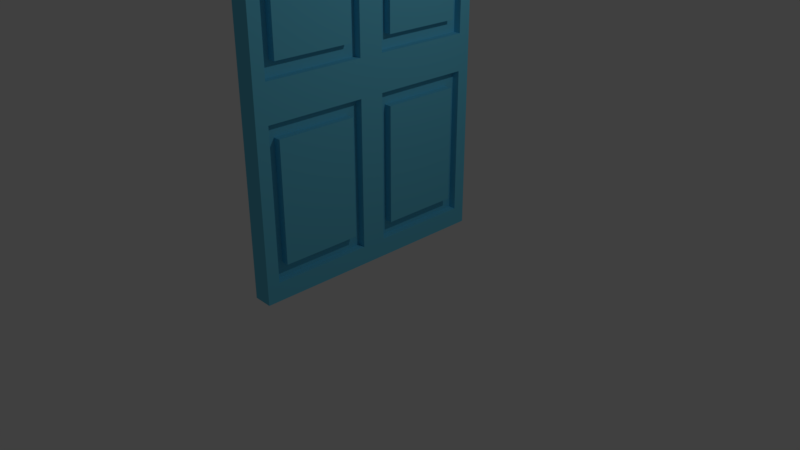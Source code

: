 # Source: Door.blend  (saved by Blender 2.79.0; exported with 4.5.12 LTS)
import bpy
from mathutils import Matrix  # noqa: F401  (used for matrix-valued properties, if any)

bpy.ops.wm.read_factory_settings(use_empty=True)
scene = bpy.context.scene
scene.name = 'Scene'

# ---- collections
col_collection_1 = bpy.data.collections.new('Collection 1'); scene.collection.children.link(col_collection_1)

# ---- materials (node trees are filled in below, after node groups)
mat_door = bpy.data.materials.new('Door')
mat_door.alpha_threshold = 0.0
mat_door.use_transparent_shadow = False
mat_door.diffuse_color = (0.1386, 0.5866, 0.8, 1.0)
mat_door.roughness = 0.5
mat_door.line_color = (0.0, 0.0, 0.0, 1.0)

# ---- material node trees

# ---- world
world_world = bpy.data.worlds.new('World'); scene.world = world_world
world_world.color = (0.05088, 0.05088, 0.05088)
world_world.use_sun_shadow = False
world_world.sun_shadow_jitter_overblur = 0.0
world_world.cycles.sampling_method = 'MANUAL'

# ---- cameras
cam_camera = bpy.data.cameras.new('Camera')
cam_camera.clip_end = 100.0
cam_camera.lens = 35.0
cam_camera.sensor_width = 32.0
cam_camera.sensor_height = 18.0
cam_camera.ortho_scale = 7.314
cam_camera.dof.focus_distance = 0.0
cam_camera.dof.aperture_fstop = 128.0

# ---- lights
light_lamp = bpy.data.lights.new('Lamp', 'POINT')
light_lamp.transmission_factor = 0.0
light_lamp.cutoff_distance = 30.0
light_lamp.energy = 100.0
light_lamp.shadow_buffer_clip_start = 1.001
light_lamp.shadow_soft_size = 0.1
light_lamp.shadow_maximum_resolution = 0.006
light_lamp.use_absolute_resolution = True

# ---- meshes
me_cube = bpy.data.meshes.new('Cube')
me_cube.from_pydata([(0.6389, 13.44, -30.26), (0.6389, -12.42, -30.26), (-1.361, -12.42, -30.26), (-1.361, 13.44, -30.26), (0.6389, 13.44, 7.89), (0.6389, -12.42, 7.89), (-1.361, -12.42, 7.89), (-1.361, 13.44, 7.89), (-1.361, 0.5118, -30.26), (-1.361, -12.42, -11.18), (-1.361, 13.44, -11.18), (-1.361, 0.5118, 7.89), (-1.361, 0.5118, -11.18), (-1.361, 0.5118, -30.26), (-1.361, 13.44, -30.26), (-1.361, 13.44, -11.18), (-1.361, 0.5118, -11.18), (-1.361, 1.805, -28.35), (-1.361, 12.15, -28.35), (-1.361, 12.15, -13.09), (-1.361, 1.805, -13.09), (-1.361, -11.13, -28.35), (-1.361, -0.7813, -28.35), (-1.361, -11.13, -13.09), (-1.361, -0.7813, -13.09), (-1.361, 12.15, -9.277), (-1.361, 12.15, 5.982), (-1.361, 1.805, 5.982), (-1.361, 1.805, -9.277), (-1.361, -11.13, -9.277), (-1.361, -11.13, 5.982), (-1.361, -0.7813, 5.982), (-1.361, -0.7813, -9.277), (-0.5657, 1.805, -28.35), (-0.5657, 12.15, -28.35), (-0.5657, 12.15, -13.09), (-0.5657, 1.805, -13.09), (-0.5657, -11.13, -28.35), (-0.5657, -0.7813, -28.35), (-0.5657, -11.13, -13.09), (-0.5657, -0.7813, -13.09), (-0.5657, -11.13, -9.277), (-0.5657, -11.13, 5.982), (-0.5657, -0.7813, 5.982), (-0.5657, -0.7813, -9.277), (-0.5657, 12.15, -9.277), (-0.5657, 12.15, 5.982), (-0.5657, 1.805, 5.982), (-0.5657, 1.805, -9.277), (-0.5657, 11.11, -7.751), (-0.5657, 11.11, 4.456), (-0.5657, 2.839, 4.456), (-0.5657, 2.839, -7.751), (-0.5657, -10.09, -7.751), (-0.5657, -10.09, 4.456), (-0.5657, -1.816, 4.456), (-0.5657, -1.816, -7.751), (-0.5657, -10.09, -26.83), (-0.5657, -1.816, -26.83), (-0.5657, -10.09, -14.62), (-0.5657, -1.816, -14.62), (-0.5657, 2.839, -26.83), (-0.5657, 11.11, -26.83), (-0.5657, 11.11, -14.62), (-0.5657, 2.839, -14.62), (-1.361, 2.839, -26.83), (-1.361, 11.11, -26.83), (-1.361, 11.11, -14.62), (-1.361, 2.839, -14.62), (-1.361, -10.09, -26.83), (-1.361, -1.816, -26.83), (-1.361, -10.09, -14.62), (-1.361, -1.816, -14.62), (-1.361, -10.09, -7.751), (-1.361, -10.09, 4.456), (-1.361, -1.816, 4.456), (-1.361, -1.816, -7.751), (-1.361, 11.11, -7.751), (-1.361, 11.11, 4.456), (-1.361, 2.839, 4.456), (-1.361, 2.839, -7.751)], [], [(0, 1, 2, 8, 3), (4, 7, 11, 6, 5), (0, 4, 5, 1), (1, 5, 6, 9, 2), (12, 11, 27, 28), (4, 0, 3, 10, 7), (8, 12, 16, 13), (8, 2, 21, 22), (11, 12, 32, 31), (13, 16, 20, 17), (3, 8, 13, 14), (12, 10, 15, 16), (10, 3, 14, 15), (20, 19, 35, 36), (15, 14, 18, 19), (16, 15, 19, 20), (14, 13, 17, 18), (24, 22, 38, 40), (9, 12, 24, 23), (2, 9, 23, 21), (12, 8, 22, 24), (27, 26, 46, 47), (11, 7, 26, 27), (7, 10, 25, 26), (10, 12, 28, 25), (32, 29, 41, 44), (9, 6, 30, 29), (12, 9, 29, 32), (6, 11, 31, 30), (33, 36, 64, 61), (18, 17, 33, 34), (17, 20, 36, 33), (19, 18, 34, 35), (39, 40, 60, 59), (21, 23, 39, 37), (23, 24, 40, 39), (22, 21, 37, 38), (44, 41, 53, 56), (29, 30, 42, 41), (31, 32, 44, 43), (30, 31, 43, 42), (48, 47, 51, 52), (25, 28, 48, 45), (26, 25, 45, 46), (28, 27, 47, 48), (49, 52, 80, 77), (47, 46, 50, 51), (45, 48, 52, 49), (46, 45, 49, 50), (53, 54, 74, 73), (41, 42, 54, 53), (43, 44, 56, 55), (42, 43, 55, 54), (60, 58, 70, 72), (38, 37, 57, 58), (40, 38, 58, 60), (37, 39, 59, 57), (64, 63, 67, 68), (35, 34, 62, 63), (36, 35, 63, 64), (34, 33, 61, 62), (65, 68, 67, 66), (62, 61, 65, 66), (61, 64, 68, 65), (63, 62, 66, 67), (69, 71, 72, 70), (57, 59, 71, 69), (59, 60, 72, 71), (58, 57, 69, 70), (73, 74, 75, 76), (55, 56, 76, 75), (54, 55, 75, 74), (56, 53, 73, 76), (80, 79, 78, 77), (50, 49, 77, 78), (52, 51, 79, 80), (51, 50, 78, 79)])
me_cube.materials.append(mat_door)
me_cube.use_remesh_preserve_volume = False
me_cube.use_remesh_preserve_attributes = False
me_cube.use_mirror_vertex_groups = False
me_cube.update()

# ---- objects
ob_cube = bpy.data.objects.new('Cube', me_cube)
ob_lamp = bpy.data.objects.new('Lamp', light_lamp)
ob_camera = bpy.data.objects.new('Camera', cam_camera)

# ---- transforms, parenting, visibility, modifiers, constraints
ob_cube.location = (0.0, 0.0, 0.9992)
ob_cube.scale = (-0.1257, -0.1257, -0.1257)
ob_cube.lock_rotations_4d = False
ob_cube.empty_display_type = 'ARROWS'
ob_cube.lineart.crease_threshold = 0.0
ob_lamp.location = (4.076, 1.005, 5.904)
ob_lamp.rotation_euler = (0.6503, 0.05522, 1.866)
ob_lamp.lock_rotations_4d = False
ob_lamp.empty_display_type = 'ARROWS'
ob_lamp.color = (0.0, 0.0, 0.0, 0.0)
ob_lamp.lineart.crease_threshold = 0.0
ob_camera.location = (7.481, -6.508, 5.344)
ob_camera.rotation_euler = (1.109, 0.0, 0.8149)
ob_camera.lock_rotations_4d = False
ob_camera.empty_display_type = 'ARROWS'
ob_camera.color = (0.0, 0.0, 0.0, 0.0)
ob_camera.display_type = 'WIRE'
ob_camera.lineart.crease_threshold = 0.0

# ---- collection membership
col_collection_1.objects.link(ob_cube)
col_collection_1.objects.link(ob_lamp)
col_collection_1.objects.link(ob_camera)

# ---- scene / render settings (as saved in the file)
scene.camera = ob_camera
scene.frame_start = 1; scene.frame_end = 250; scene.frame_set(1)
scene.render.engine = 'BLENDER_EEVEE_NEXT'
scene.render.resolution_percentage = 50
scene.render.dither_intensity = 0.0
scene.cycles.use_denoising = False
scene.cycles.samples = 128
scene.cycles.sampling_pattern = 'TABULATED_SOBOL'
scene.cycles.use_adaptive_sampling = False
scene.cycles.use_light_tree = False
scene.cycles.blur_glossy = 0.0
scene.cycles.sample_clamp_indirect = 0.0
scene.view_settings.view_transform = 'Standard'
bpy.context.view_layer.update()
